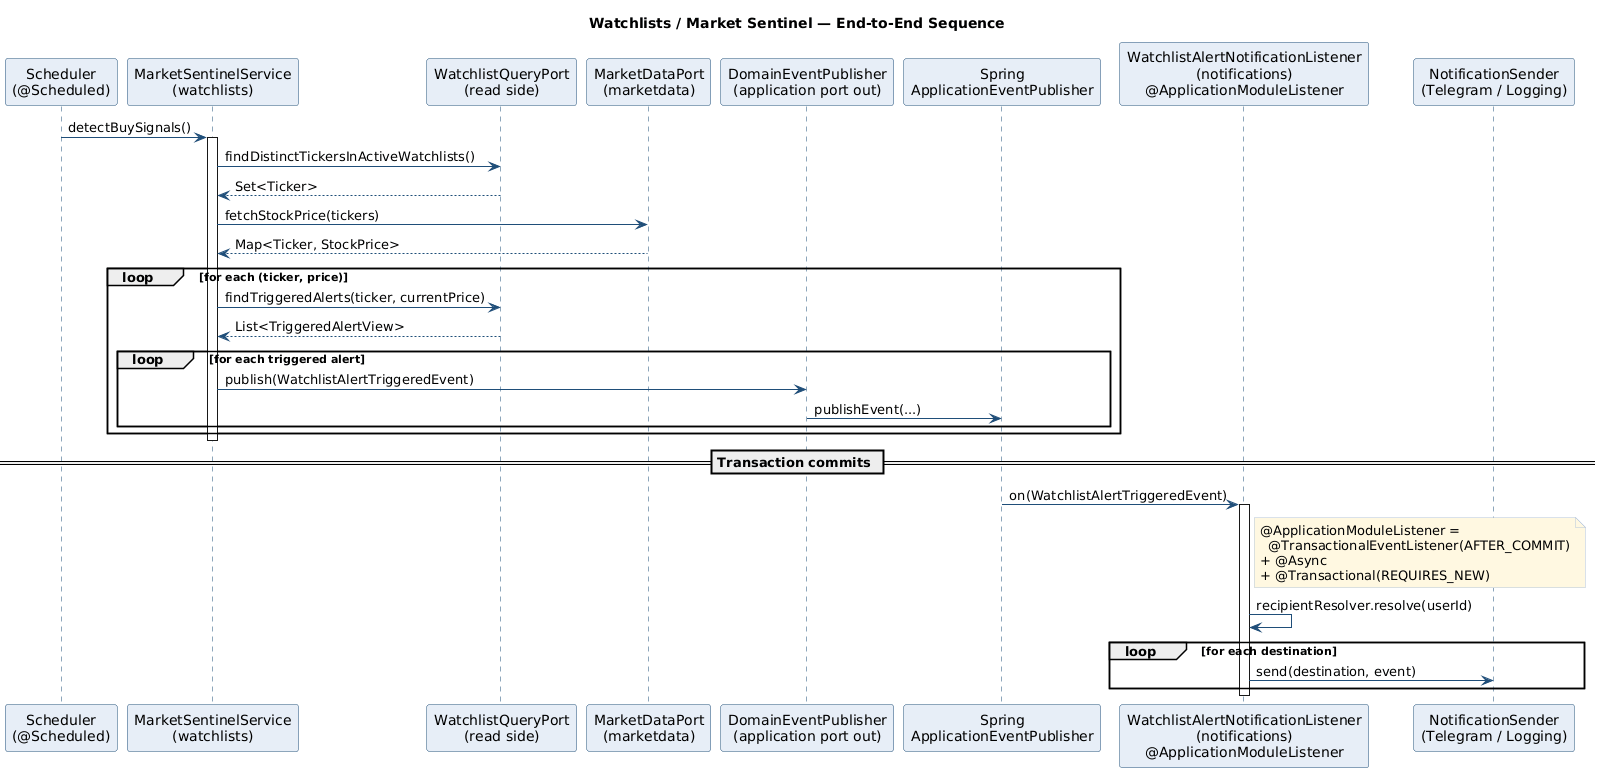

The diagram above was rendered by PlantUML. Its source (embedded in the PNG):
@startuml 07-watchlist-sentinel-sequence
title Watchlists / Market Sentinel — End-to-End Sequence

skinparam shadowing false
skinparam backgroundColor #FFFFFF
skinparam SequenceArrowColor #1f4e79
skinparam SequenceLifeLineBorderColor #1f4e79
skinparam ParticipantBorderColor #1f4e79
skinparam ParticipantBackgroundColor #e7eef7
skinparam NoteBorderColor #b3c4d9
skinparam NoteBackgroundColor #fff8e1

participant "Scheduler\n(@Scheduled)" as sched
participant "MarketSentinelService\n(watchlists)" as sentinel
participant "WatchlistQueryPort\n(read side)" as query
participant "MarketDataPort\n(marketdata)" as feed
participant "DomainEventPublisher\n(application port out)" as pub
participant "Spring\nApplicationEventPublisher" as spring
participant "WatchlistAlertNotificationListener\n(notifications)\n@ApplicationModuleListener" as listener
participant "NotificationSender\n(Telegram / Logging)" as sender

sched -> sentinel : detectBuySignals()
activate sentinel
sentinel -> query : findDistinctTickersInActiveWatchlists()
query --> sentinel : Set<Ticker>
sentinel -> feed : fetchStockPrice(tickers)
feed --> sentinel : Map<Ticker, StockPrice>
loop for each (ticker, price)
  sentinel -> query : findTriggeredAlerts(ticker, currentPrice)
  query --> sentinel : List<TriggeredAlertView>
  loop for each triggered alert
    sentinel -> pub : publish(WatchlistAlertTriggeredEvent)
    pub -> spring : publishEvent(...)
  end
end
deactivate sentinel

== Transaction commits ==

spring -> listener : on(WatchlistAlertTriggeredEvent)
note right of listener
  @ApplicationModuleListener =
    @TransactionalEventListener(AFTER_COMMIT)
  + @Async
  + @Transactional(REQUIRES_NEW)
end note
activate listener
listener -> listener : recipientResolver.resolve(userId)
loop for each destination
  listener -> sender : send(destination, event)
end
deactivate listener

@enduml